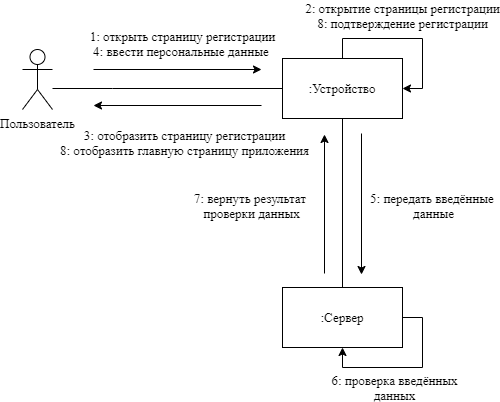

The diagram above was exported from draw.io. Its source (the exported page's mxGraphModel, read from the mxfile embedded in the PNG):
<mxGraphModel dx="1086" dy="846" grid="0" gridSize="10" guides="1" tooltips="1" connect="1" arrows="1" fold="1" page="0" pageScale="1" pageWidth="827" pageHeight="1169" math="0" shadow="0">
  <root>
    <mxCell id="0" />
    <mxCell id="1" parent="0" />
    <mxCell id="GpV-DfBvPgE2G5tYK4N1-1" style="edgeStyle=orthogonalEdgeStyle;rounded=0;orthogonalLoop=1;jettySize=auto;html=1;entryX=0;entryY=0.5;entryDx=0;entryDy=0;endArrow=none;endFill=0;fontFamily=Times New Roman;fontSize=13;" parent="1" source="GpV-DfBvPgE2G5tYK4N1-2" target="GpV-DfBvPgE2G5tYK4N1-4" edge="1">
      <mxGeometry relative="1" as="geometry">
        <Array as="points">
          <mxPoint x="396" y="326" />
          <mxPoint x="396" y="326" />
        </Array>
      </mxGeometry>
    </mxCell>
    <mxCell id="GpV-DfBvPgE2G5tYK4N1-2" value="Пользователь" style="shape=umlActor;verticalLabelPosition=bottom;verticalAlign=top;html=1;outlineConnect=0;fontFamily=Times New Roman;fontSize=13;" parent="1" vertex="1">
      <mxGeometry x="306" y="287" width="30" height="60" as="geometry" />
    </mxCell>
    <mxCell id="GpV-DfBvPgE2G5tYK4N1-3" style="edgeStyle=orthogonalEdgeStyle;rounded=0;orthogonalLoop=1;jettySize=auto;html=1;entryX=0.5;entryY=0;entryDx=0;entryDy=0;endArrow=none;endFill=0;fontFamily=Times New Roman;fontSize=13;" parent="1" source="GpV-DfBvPgE2G5tYK4N1-4" target="GpV-DfBvPgE2G5tYK4N1-5" edge="1">
      <mxGeometry relative="1" as="geometry" />
    </mxCell>
    <mxCell id="GpV-DfBvPgE2G5tYK4N1-4" value=":Устройство" style="rounded=0;whiteSpace=wrap;html=1;fontFamily=Times New Roman;fontSize=13;" parent="1" vertex="1">
      <mxGeometry x="566" y="296" width="120" height="60" as="geometry" />
    </mxCell>
    <mxCell id="GpV-DfBvPgE2G5tYK4N1-5" value=":Сервер" style="rounded=0;whiteSpace=wrap;html=1;fontFamily=Times New Roman;fontSize=13;" parent="1" vertex="1">
      <mxGeometry x="566" y="525" width="120" height="60" as="geometry" />
    </mxCell>
    <mxCell id="GpV-DfBvPgE2G5tYK4N1-6" value="" style="endArrow=classic;html=1;fontFamily=Times New Roman;fontSize=13;" parent="1" edge="1">
      <mxGeometry width="50" height="50" relative="1" as="geometry">
        <mxPoint x="377" y="307" as="sourcePoint" />
        <mxPoint x="545" y="307" as="targetPoint" />
      </mxGeometry>
    </mxCell>
    <mxCell id="GpV-DfBvPgE2G5tYK4N1-7" value="1: открыть страницу регистрации&lt;br style=&quot;font-size: 13px;&quot;&gt;4: ввести персональные данные&amp;nbsp;" style="edgeLabel;html=1;align=center;verticalAlign=middle;resizable=0;points=[];fontFamily=Times New Roman;fontSize=13;" parent="GpV-DfBvPgE2G5tYK4N1-6" vertex="1" connectable="0">
      <mxGeometry x="-0.2143" y="2" relative="1" as="geometry">
        <mxPoint x="22.17" y="-25" as="offset" />
      </mxGeometry>
    </mxCell>
    <mxCell id="GpV-DfBvPgE2G5tYK4N1-8" value="5: передать введённые &lt;br style=&quot;font-size: 13px;&quot;&gt;данные" style="endArrow=classic;html=1;fontFamily=Times New Roman;fontSize=13;" parent="1" edge="1">
      <mxGeometry x="0.0213" y="72" width="50" height="50" relative="1" as="geometry">
        <mxPoint x="645" y="370.9999999999999" as="sourcePoint" />
        <mxPoint x="645" y="512" as="targetPoint" />
        <mxPoint as="offset" />
      </mxGeometry>
    </mxCell>
    <mxCell id="GpV-DfBvPgE2G5tYK4N1-9" value="7: вернуть результат&amp;nbsp;&lt;br&gt;проверки данных" style="endArrow=none;html=1;startArrow=classic;startFill=1;endFill=0;fontFamily=Times New Roman;fontSize=13;" parent="1" edge="1">
      <mxGeometry x="0.0216" y="-73" width="50" height="50" relative="1" as="geometry">
        <mxPoint x="608" y="372" as="sourcePoint" />
        <mxPoint x="608" y="511" as="targetPoint" />
        <mxPoint as="offset" />
      </mxGeometry>
    </mxCell>
    <mxCell id="GpV-DfBvPgE2G5tYK4N1-10" value="" style="endArrow=none;html=1;endFill=0;startArrow=classic;startFill=1;fontFamily=Times New Roman;fontSize=13;" parent="1" edge="1">
      <mxGeometry width="50" height="50" relative="1" as="geometry">
        <mxPoint x="377" y="343" as="sourcePoint" />
        <mxPoint x="545" y="343" as="targetPoint" />
      </mxGeometry>
    </mxCell>
    <mxCell id="GpV-DfBvPgE2G5tYK4N1-11" value="3: отобразить страницу регистрации&lt;br style=&quot;font-size: 13px;&quot;&gt;8: отобразить главную страницу приложения" style="edgeLabel;html=1;align=center;verticalAlign=middle;resizable=0;points=[];fontFamily=Times New Roman;fontSize=13;" parent="GpV-DfBvPgE2G5tYK4N1-10" vertex="1" connectable="0">
      <mxGeometry x="-0.2143" relative="1" as="geometry">
        <mxPoint x="24.17" y="36" as="offset" />
      </mxGeometry>
    </mxCell>
    <mxCell id="GpV-DfBvPgE2G5tYK4N1-12" value="2: открытие страницы регистрации&lt;br style=&quot;font-size: 13px;&quot;&gt;8: подтверждение регистрации" style="edgeStyle=orthogonalEdgeStyle;rounded=0;orthogonalLoop=1;jettySize=auto;html=1;entryX=1;entryY=0.5;entryDx=0;entryDy=0;startArrow=none;startFill=0;endArrow=classic;endFill=1;fontFamily=Times New Roman;fontSize=13;" parent="1" source="GpV-DfBvPgE2G5tYK4N1-4" target="GpV-DfBvPgE2G5tYK4N1-4" edge="1">
      <mxGeometry x="-0.0588" y="23" relative="1" as="geometry">
        <mxPoint as="offset" />
      </mxGeometry>
    </mxCell>
    <mxCell id="GpV-DfBvPgE2G5tYK4N1-13" value="6: проверка введённых&lt;br style=&quot;font-size: 13px;&quot;&gt;данных" style="edgeStyle=orthogonalEdgeStyle;rounded=0;orthogonalLoop=1;jettySize=auto;html=1;entryX=0.5;entryY=1;entryDx=0;entryDy=0;exitX=1;exitY=0.5;exitDx=0;exitDy=0;fontFamily=Times New Roman;fontSize=13;" parent="1" source="GpV-DfBvPgE2G5tYK4N1-5" target="GpV-DfBvPgE2G5tYK4N1-5" edge="1">
      <mxGeometry x="0.1529" y="20" relative="1" as="geometry">
        <mxPoint as="offset" />
      </mxGeometry>
    </mxCell>
  </root>
</mxGraphModel>